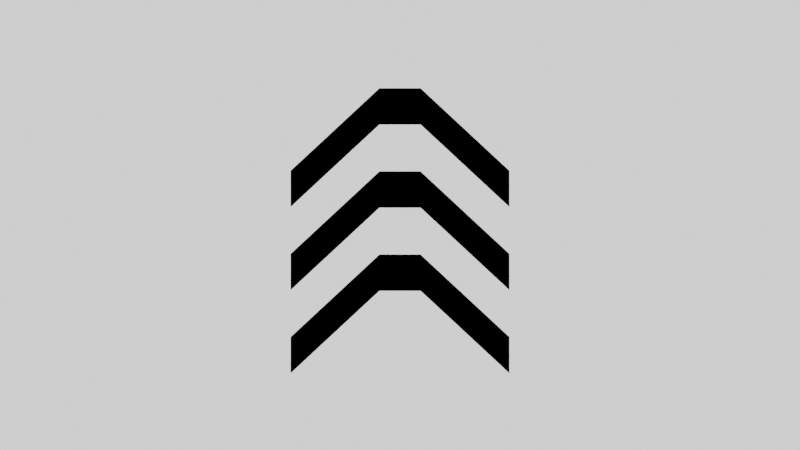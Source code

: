 # Source: success.blend  (saved by Blender 3.4.6; exported with 4.5.12 LTS)
import bpy
from mathutils import Matrix  # noqa: F401  (used for matrix-valued properties, if any)

bpy.ops.wm.read_factory_settings(use_empty=True)
scene = bpy.context.scene
scene.name = 'Scene'

# ---- collections
col_collection = bpy.data.collections.new('Collection'); scene.collection.children.link(col_collection)

# ---- materials (node trees are filled in below, after node groups)
mat_material = bpy.data.materials.new('Material')
mat_material.alpha_threshold = 0.0
mat_material.use_transparent_shadow = False
mat_material.roughness = 0.5
mat_material.line_color = (0.0, 0.0, 0.0, 1.0)

# ---- material node trees
mat_material.use_nodes = True; mat_material.node_tree.nodes.clear()
_N = mat_material.node_tree.nodes; _L = mat_material.node_tree.links
n0 = _N.new('ShaderNodeOutputMaterial'); n0.name = 'Material Output'; n0.location = (300, 300)
n1 = _N.new('ShaderNodeBsdfPrincipled'); n1.name = 'Principled BSDF'; n1.location = (10, 300)
n1.distribution = 'GGX'
n1.subsurface_method = 'RANDOM_WALK_SKIN'
n1.inputs[0].default_value = (0.0, 0.0, 0.0, 1.0)
n1.inputs[2].default_value = 1.0
n1.inputs[3].default_value = 1.45
n1.inputs[13].default_value = 0.0
n1.inputs[27].default_value = (0.0, 0.0, 0.0, 1.0)
n1.inputs[28].default_value = 1.0
_L.new(n1.outputs[0], n0.inputs[0])
n0.is_active_output = True

# ---- world
world_world = bpy.data.worlds.new('World'); scene.world = world_world
world_world.use_nodes = True; world_world.node_tree.nodes.clear()
_N = world_world.node_tree.nodes; _L = world_world.node_tree.links
n0 = _N.new('ShaderNodeOutputWorld'); n0.name = 'World Output'; n0.location = (300, 300)
n1 = _N.new('ShaderNodeBackground'); n1.name = 'Background'; n1.location = (10, 300)
n1.inputs[0].default_value = (1.0, 1.0, 1.0, 1.0)
_L.new(n1.outputs[0], n0.inputs[0])
n0.is_active_output = True
world_world.color = (0.05088, 0.05088, 0.05088)
world_world.use_sun_shadow = False
world_world.sun_shadow_jitter_overblur = 0.0

# ---- cameras
cam_camera = bpy.data.cameras.new('Camera')
cam_camera.type = 'ORTHO'
cam_camera.clip_end = 100.0
cam_camera.ortho_scale = 7.314

# ---- lights
light_light = bpy.data.lights.new('Light', 'POINT')
light_light.transmission_factor = 0.0
light_light.energy = 1000.0
light_light.shadow_soft_size = 0.1
light_light.shadow_maximum_resolution = 0.006
light_light.use_absolute_resolution = True

# ---- meshes
me_cube = bpy.data.meshes.new('Cube')
me_cube.from_pydata([(1.0, 0.07175, 0.4983), (1.0, 0.07175, 0.166), (1.0, -0.07175, 0.4983), (1.0, -0.07175, 0.166), (-1.0, 0.07175, 0.4983), (-1.0, 0.07175, 0.166), (-1.0, -0.07175, 0.4983), (-1.0, -0.07175, 0.166), (0.1883, 0.07175, 0.9199), (-0.1883, 0.07175, 0.9199), (0.1883, -0.07175, 1.252), (-0.1883, -0.07175, 1.252), (-0.1883, -0.07175, 0.9199), (0.1883, -0.07175, 0.9199), (-0.1883, 0.07175, 1.252), (0.1883, 0.07175, 1.252)], [], [(14, 4, 6, 11), (12, 11, 6, 7), (7, 6, 4, 5), (8, 1, 3, 13), (1, 0, 2, 3), (8, 15, 0, 1), (5, 4, 14, 9), (9, 14, 15, 8), (5, 9, 12, 7), (9, 8, 13, 12), (3, 2, 10, 13), (13, 10, 11, 12), (0, 15, 10, 2), (15, 14, 11, 10)])
_uv = me_cube.uv_layers.new(name='UVMap')
_uv.uv.foreach_set('vector', [0.7917, 0.5, 0.875, 0.5, 0.875, 0.75, 0.7917, 0.75, 0.375, 0.9167, 0.625, 0.9167, 0.625, 1.0, 0.375, 1.0, 0.375, 0.0, 0.625, 0.0, 0.625, 0.25, 0.375, 0.25, 0.2917, 0.5, 0.375, 0.5, 0.375, 0.75, 0.2917, 0.75, 0.375, 0.5, 0.625, 0.5, 0.625, 0.75, 0.375, 0.75, 0.375, 0.4167, 0.625, 0.4167, 0.625, 0.5, 0.375, 0.5, 0.375, 0.25, 0.625, 0.25, 0.625, 0.3333, 0.375, 0.3333, 0.375, 0.3333, 0.625, 0.3333, 0.625, 0.4167, 0.375, 0.4167, 0.125, 0.5, 0.2083, 0.5, 0.2083, 0.75, 0.125, 0.75, 0.2083, 0.5, 0.2917, 0.5, 0.2917, 0.75, 0.2083, 0.75, 0.375, 0.75, 0.625, 0.75, 0.625, 0.8333, 0.375, 0.8333, 0.375, 0.8333, 0.625, 0.8333, 0.625, 0.9167, 0.375, 0.9167, 0.625, 0.5, 0.7083, 0.5, 0.7083, 0.75, 0.625, 0.75, 0.7083, 0.5, 0.7917, 0.5, 0.7917, 0.75, 0.7083, 0.75])
me_cube.materials.append(mat_material)
me_cube.use_mirror_vertex_groups = False
me_cube.update()

# ---- objects
ob_cube = bpy.data.objects.new('Cube', me_cube)
ob_light = bpy.data.objects.new('Light', light_light)
ob_camera = bpy.data.objects.new('Camera', cam_camera)

# ---- transforms, parenting, visibility, modifiers, constraints
ob_cube.location = (0.0, 0.0, 0.0)
ob_cube.lock_rotations_4d = False
ob_cube.empty_display_type = 'ARROWS'
ob_cube.lineart.crease_threshold = 0.0
_m = ob_cube.modifiers.new('Array', 'ARRAY')
_m.count = 3
_m.relative_offset_displace = (0.0, 0.0, -0.7)
ob_light.location = (4.076, 1.005, 5.904)
ob_light.rotation_euler = (0.6503, 0.05522, 1.866)
ob_light.lock_rotations_4d = False
ob_light.empty_display_type = 'ARROWS'
ob_light.color = (0.0, 0.0, 0.0, 0.0)
ob_light.lineart.crease_threshold = 0.0
ob_camera.location = (0.0, -6.97, 0.0)
ob_camera.rotation_euler = (1.571, -0.0, 0.0)
ob_camera.lock_rotations_4d = False
ob_camera.empty_display_type = 'ARROWS'
ob_camera.color = (0.0, 0.0, 0.0, 0.0)
ob_camera.display_type = 'WIRE'
ob_camera.lineart.crease_threshold = 0.0

# ---- collection membership
col_collection.objects.link(ob_cube)
col_collection.objects.link(ob_light)
col_collection.objects.link(ob_camera)

# ---- scene / render settings (as saved in the file)
scene.camera = ob_camera
scene.frame_start = 1; scene.frame_end = 250; scene.frame_set(1)
scene.render.engine = 'BLENDER_EEVEE_NEXT'
scene.cycles.sampling_pattern = 'TABULATED_SOBOL'
scene.cycles.use_light_tree = False
scene.view_settings.view_transform = 'Filmic'
bpy.context.view_layer.update()
